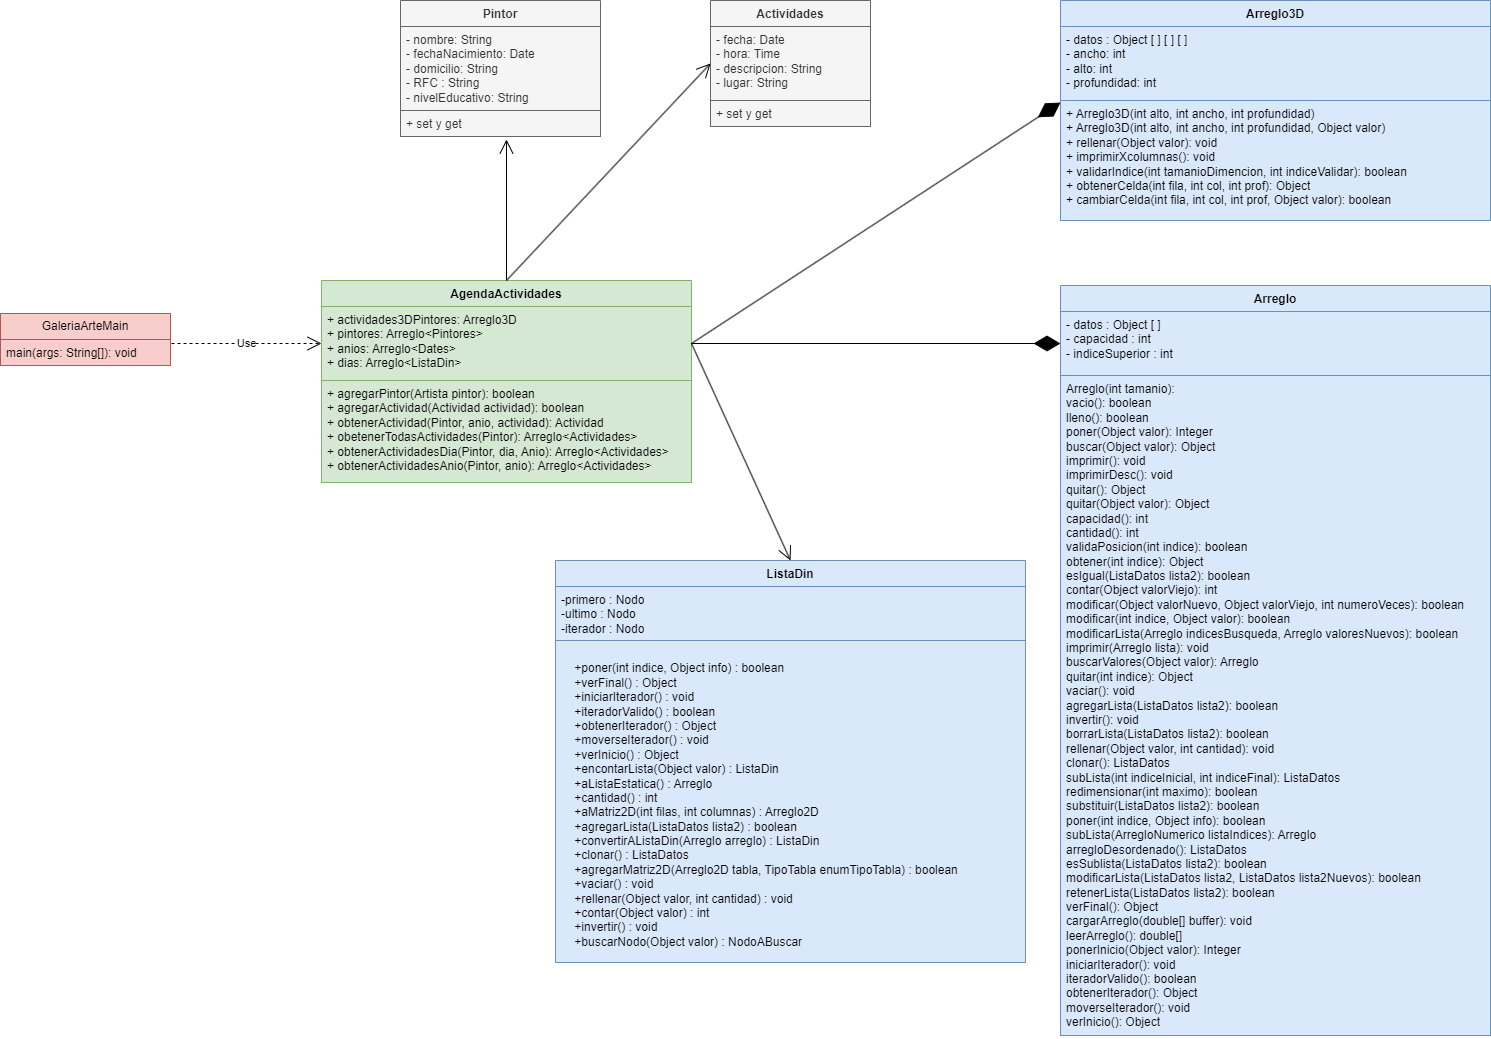

The diagram above was exported from draw.io. Its source (the exported page's mxGraphModel, read from the mxfile embedded in the PNG):
<mxGraphModel dx="2236" dy="825" grid="1" gridSize="10" guides="1" tooltips="1" connect="1" arrows="1" fold="1" page="1" pageScale="1" pageWidth="850" pageHeight="1100" math="0" shadow="0">
  <root>
    <mxCell id="0" />
    <mxCell id="1" parent="0" />
    <mxCell id="2" value="AgendaActividades" style="swimlane;fontStyle=1;align=center;verticalAlign=top;childLayout=stackLayout;horizontal=1;startSize=26;horizontalStack=0;resizeParent=1;resizeParentMax=0;resizeLast=0;collapsible=1;marginBottom=0;whiteSpace=wrap;html=1;fillColor=#d5e8d4;strokeColor=#82b366;" parent="1" vertex="1">
      <mxGeometry x="231" y="310" width="370" height="202" as="geometry" />
    </mxCell>
    <mxCell id="3" value="+ actividades3DPintores: Arreglo3D&lt;div&gt;+ pintores: Arreglo&amp;lt;Pintores&amp;gt;&lt;/div&gt;&lt;div&gt;+ anios: Arreglo&amp;lt;Dates&amp;gt;&lt;/div&gt;&lt;div&gt;+ dias: Arreglo&amp;lt;ListaDin&amp;gt;&lt;/div&gt;" style="text;strokeColor=#82b366;fillColor=#d5e8d4;align=left;verticalAlign=top;spacingLeft=4;spacingRight=4;overflow=hidden;rotatable=0;points=[[0,0.5],[1,0.5]];portConstraint=eastwest;whiteSpace=wrap;html=1;" parent="2" vertex="1">
      <mxGeometry y="26" width="370" height="74" as="geometry" />
    </mxCell>
    <mxCell id="5" value="+ agregarPintor(Artista pintor): boolean&lt;div&gt;+ agregarActividad(Actividad actividad): boolean&lt;/div&gt;&lt;div&gt;+ obtenerActividad(Pintor, anio, actividad): Actividad&lt;/div&gt;&lt;div&gt;+ obetenerTodasActividades(Pintor): Arreglo&amp;lt;Actividades&amp;gt;&lt;/div&gt;&lt;div&gt;+ obtenerActividadesDia(Pintor, dia, Anio): Arreglo&amp;lt;Actividades&amp;gt;&lt;/div&gt;&lt;div&gt;+ obtenerActividadesAnio(Pintor, anio): Arreglo&amp;lt;Actividades&amp;gt;&lt;/div&gt;" style="text;strokeColor=#82b366;fillColor=#d5e8d4;align=left;verticalAlign=top;spacingLeft=4;spacingRight=4;overflow=hidden;rotatable=0;points=[[0,0.5],[1,0.5]];portConstraint=eastwest;whiteSpace=wrap;html=1;" parent="2" vertex="1">
      <mxGeometry y="100" width="370" height="102" as="geometry" />
    </mxCell>
    <mxCell id="10" value="Pintor" style="swimlane;fontStyle=1;align=center;verticalAlign=top;childLayout=stackLayout;horizontal=1;startSize=26;horizontalStack=0;resizeParent=1;resizeParentMax=0;resizeLast=0;collapsible=1;marginBottom=0;whiteSpace=wrap;html=1;fillColor=#f5f5f5;fontColor=#333333;strokeColor=#666666;" parent="1" vertex="1">
      <mxGeometry x="310" y="30" width="200" height="136" as="geometry" />
    </mxCell>
    <mxCell id="11" value="- nombre: String&lt;div&gt;- fechaNacimiento: Date&lt;/div&gt;&lt;div&gt;- domicilio: String&lt;/div&gt;&lt;div&gt;- RFC : String&lt;/div&gt;&lt;div&gt;- nivelEducativo: String&amp;nbsp; &amp;nbsp;&lt;/div&gt;" style="text;strokeColor=#666666;fillColor=#f5f5f5;align=left;verticalAlign=top;spacingLeft=4;spacingRight=4;overflow=hidden;rotatable=0;points=[[0,0.5],[1,0.5]];portConstraint=eastwest;whiteSpace=wrap;html=1;fontColor=#333333;" parent="10" vertex="1">
      <mxGeometry y="26" width="200" height="84" as="geometry" />
    </mxCell>
    <mxCell id="13" value="+ set y get&amp;nbsp;" style="text;strokeColor=#666666;fillColor=#f5f5f5;align=left;verticalAlign=top;spacingLeft=4;spacingRight=4;overflow=hidden;rotatable=0;points=[[0,0.5],[1,0.5]];portConstraint=eastwest;whiteSpace=wrap;html=1;fontColor=#333333;" parent="10" vertex="1">
      <mxGeometry y="110" width="200" height="26" as="geometry" />
    </mxCell>
    <mxCell id="14" value="" style="endArrow=open;endFill=1;endSize=12;html=1;exitX=0.5;exitY=0;exitDx=0;exitDy=0;entryX=0.53;entryY=1.115;entryDx=0;entryDy=0;entryPerimeter=0;" parent="1" source="2" target="13" edge="1">
      <mxGeometry width="160" relative="1" as="geometry">
        <mxPoint x="480" y="320" as="sourcePoint" />
        <mxPoint x="640" y="320" as="targetPoint" />
      </mxGeometry>
    </mxCell>
    <mxCell id="19" value="Actividades" style="swimlane;fontStyle=1;align=center;verticalAlign=top;childLayout=stackLayout;horizontal=1;startSize=26;horizontalStack=0;resizeParent=1;resizeParentMax=0;resizeLast=0;collapsible=1;marginBottom=0;whiteSpace=wrap;html=1;fillColor=#f5f5f5;fontColor=#333333;strokeColor=#666666;" parent="1" vertex="1">
      <mxGeometry x="620" y="30" width="160" height="126" as="geometry" />
    </mxCell>
    <mxCell id="20" value="- fecha: Date&lt;div&gt;- hora: Time&lt;/div&gt;&lt;div&gt;- descripcion: String&lt;/div&gt;&lt;div&gt;- lugar: String&amp;nbsp;&lt;/div&gt;" style="text;strokeColor=#666666;fillColor=#f5f5f5;align=left;verticalAlign=top;spacingLeft=4;spacingRight=4;overflow=hidden;rotatable=0;points=[[0,0.5],[1,0.5]];portConstraint=eastwest;whiteSpace=wrap;html=1;fontColor=#333333;" parent="19" vertex="1">
      <mxGeometry y="26" width="160" height="74" as="geometry" />
    </mxCell>
    <mxCell id="22" value="+ set y get" style="text;strokeColor=#666666;fillColor=#f5f5f5;align=left;verticalAlign=top;spacingLeft=4;spacingRight=4;overflow=hidden;rotatable=0;points=[[0,0.5],[1,0.5]];portConstraint=eastwest;whiteSpace=wrap;html=1;fontColor=#333333;" parent="19" vertex="1">
      <mxGeometry y="100" width="160" height="26" as="geometry" />
    </mxCell>
    <mxCell id="23" value="" style="endArrow=open;endFill=1;endSize=12;html=1;exitX=0.5;exitY=0;exitDx=0;exitDy=0;entryX=0;entryY=0.5;entryDx=0;entryDy=0;" parent="1" source="2" target="20" edge="1">
      <mxGeometry width="160" relative="1" as="geometry">
        <mxPoint x="480" y="120" as="sourcePoint" />
        <mxPoint x="640" y="120" as="targetPoint" />
        <Array as="points" />
      </mxGeometry>
    </mxCell>
    <mxCell id="24" value="Arreglo" style="swimlane;fontStyle=1;align=center;verticalAlign=top;childLayout=stackLayout;horizontal=1;startSize=26;horizontalStack=0;resizeParent=1;resizeParentMax=0;resizeLast=0;collapsible=1;marginBottom=0;whiteSpace=wrap;html=1;fillColor=#dae8fc;strokeColor=#6c8ebf;" vertex="1" parent="1">
      <mxGeometry x="970" y="315" width="430" height="750" as="geometry" />
    </mxCell>
    <mxCell id="25" value="- datos : &lt;span class=&quot;hljs-keyword&quot;&gt;Object&amp;nbsp;&lt;/span&gt;[ ]&amp;nbsp;&lt;br&gt;- capacidad : &lt;span class=&quot;hljs-type&quot;&gt;int&lt;/span&gt;&amp;nbsp;&lt;br&gt;- indiceSuperior : &lt;span class=&quot;hljs-type&quot;&gt;int&lt;/span&gt;" style="text;strokeColor=#6c8ebf;fillColor=#dae8fc;align=left;verticalAlign=top;spacingLeft=4;spacingRight=4;overflow=hidden;rotatable=0;points=[[0,0.5],[1,0.5]];portConstraint=eastwest;whiteSpace=wrap;html=1;" vertex="1" parent="24">
      <mxGeometry y="26" width="430" height="64" as="geometry" />
    </mxCell>
    <mxCell id="26" value="&lt;div&gt;&lt;font color=&quot;#000000&quot;&gt;Arreglo(int tamanio):&lt;/font&gt;&lt;/div&gt;&lt;div&gt;&lt;font color=&quot;#000000&quot;&gt;vacio(): boolean&lt;/font&gt;&lt;/div&gt;&lt;div&gt;&lt;font color=&quot;#000000&quot;&gt;lleno(): boolean&lt;/font&gt;&lt;/div&gt;&lt;div&gt;&lt;font color=&quot;#000000&quot;&gt;poner(Object valor): Integer&lt;/font&gt;&lt;/div&gt;&lt;div&gt;&lt;font color=&quot;#000000&quot;&gt;buscar(Object valor): Object&lt;/font&gt;&lt;/div&gt;&lt;div&gt;&lt;font color=&quot;#000000&quot;&gt;imprimir(): void&lt;/font&gt;&lt;/div&gt;&lt;div&gt;&lt;font color=&quot;#000000&quot;&gt;imprimirDesc(): void&lt;/font&gt;&lt;/div&gt;&lt;div&gt;&lt;font color=&quot;#000000&quot;&gt;quitar(): Object&lt;/font&gt;&lt;/div&gt;&lt;div&gt;&lt;font color=&quot;#000000&quot;&gt;quitar(Object valor): Object&lt;/font&gt;&lt;/div&gt;&lt;div&gt;&lt;font color=&quot;#000000&quot;&gt;capacidad(): int&lt;/font&gt;&lt;/div&gt;&lt;div&gt;&lt;font color=&quot;#000000&quot;&gt;cantidad(): int&lt;/font&gt;&lt;/div&gt;&lt;div&gt;&lt;font color=&quot;#000000&quot;&gt;validaPosicion(int indice): boolean&lt;/font&gt;&lt;/div&gt;&lt;div&gt;&lt;font color=&quot;#000000&quot;&gt;obtener(int indice): Object&lt;/font&gt;&lt;/div&gt;&lt;div&gt;&lt;font color=&quot;#000000&quot;&gt;esIgual(ListaDatos lista2): boolean&lt;/font&gt;&lt;/div&gt;&lt;div&gt;&lt;font color=&quot;#000000&quot;&gt;contar(Object valorViejo): int&lt;/font&gt;&lt;/div&gt;&lt;div&gt;&lt;font color=&quot;#000000&quot;&gt;modificar(Object valorNuevo, Object valorViejo, int numeroVeces): boolean&lt;/font&gt;&lt;/div&gt;&lt;div&gt;&lt;font color=&quot;#000000&quot;&gt;modificar(int indice, Object valor): boolean&lt;/font&gt;&lt;/div&gt;&lt;div&gt;&lt;font color=&quot;#000000&quot;&gt;modificarLista(Arreglo indicesBusqueda, Arreglo valoresNuevos): boolean&lt;/font&gt;&lt;/div&gt;&lt;div&gt;&lt;font color=&quot;#000000&quot;&gt;imprimir(Arreglo lista): void&lt;/font&gt;&lt;/div&gt;&lt;div&gt;&lt;font color=&quot;#000000&quot;&gt;buscarValores(Object valor): Arreglo&lt;/font&gt;&lt;/div&gt;&lt;div&gt;&lt;font color=&quot;#000000&quot;&gt;quitar(int indice): Object&lt;/font&gt;&lt;/div&gt;&lt;div&gt;&lt;font color=&quot;#000000&quot;&gt;vaciar(): void&lt;/font&gt;&lt;/div&gt;&lt;div&gt;&lt;font color=&quot;#000000&quot;&gt;agregarLista(ListaDatos lista2): boolean&lt;/font&gt;&lt;/div&gt;&lt;div&gt;&lt;font color=&quot;#000000&quot;&gt;invertir(): void&lt;/font&gt;&lt;/div&gt;&lt;div&gt;&lt;font color=&quot;#000000&quot;&gt;borrarLista(ListaDatos lista2): boolean&lt;/font&gt;&lt;/div&gt;&lt;div&gt;&lt;font color=&quot;#000000&quot;&gt;rellenar(Object valor, int cantidad): void&lt;/font&gt;&lt;/div&gt;&lt;div&gt;&lt;font color=&quot;#000000&quot;&gt;clonar(): ListaDatos&lt;/font&gt;&lt;/div&gt;&lt;div&gt;&lt;font color=&quot;#000000&quot;&gt;subLista(int indiceInicial, int indiceFinal): ListaDatos&lt;/font&gt;&lt;/div&gt;&lt;div&gt;&lt;font color=&quot;#000000&quot;&gt;redimensionar(int maximo): boolean&lt;/font&gt;&lt;/div&gt;&lt;div&gt;&lt;font color=&quot;#000000&quot;&gt;substituir(ListaDatos lista2): boolean&lt;/font&gt;&lt;/div&gt;&lt;div&gt;&lt;font color=&quot;#000000&quot;&gt;poner(int indice, Object info): boolean&lt;/font&gt;&lt;/div&gt;&lt;div&gt;&lt;font color=&quot;#000000&quot;&gt;subLista(ArregloNumerico listaIndices): Arreglo&lt;/font&gt;&lt;/div&gt;&lt;div&gt;&lt;font color=&quot;#000000&quot;&gt;arregloDesordenado(): ListaDatos&lt;/font&gt;&lt;/div&gt;&lt;div&gt;&lt;font color=&quot;#000000&quot;&gt;esSublista(ListaDatos lista2): boolean&lt;/font&gt;&lt;/div&gt;&lt;div&gt;&lt;font color=&quot;#000000&quot;&gt;modificarLista(ListaDatos lista2, ListaDatos lista2Nuevos): boolean&lt;/font&gt;&lt;/div&gt;&lt;div&gt;&lt;font color=&quot;#000000&quot;&gt;retenerLista(ListaDatos lista2): boolean&lt;/font&gt;&lt;/div&gt;&lt;div&gt;&lt;font color=&quot;#000000&quot;&gt;verFinal(): Object&lt;/font&gt;&lt;/div&gt;&lt;div&gt;&lt;font color=&quot;#000000&quot;&gt;cargarArreglo(double[] buffer): void&lt;/font&gt;&lt;/div&gt;&lt;div&gt;&lt;font color=&quot;#000000&quot;&gt;leerArreglo(): double[]&lt;/font&gt;&lt;/div&gt;&lt;div&gt;&lt;font color=&quot;#000000&quot;&gt;ponerInicio(Object valor): Integer&lt;/font&gt;&lt;/div&gt;&lt;div&gt;&lt;font color=&quot;#000000&quot;&gt;iniciarIterador(): void&lt;/font&gt;&lt;/div&gt;&lt;div&gt;&lt;font color=&quot;#000000&quot;&gt;iteradorValido(): boolean&lt;/font&gt;&lt;/div&gt;&lt;div&gt;&lt;font color=&quot;#000000&quot;&gt;obtenerIterador(): Object&lt;/font&gt;&lt;/div&gt;&lt;div&gt;&lt;font color=&quot;#000000&quot;&gt;moverseIterador(): void&lt;/font&gt;&lt;/div&gt;&lt;div&gt;&lt;font color=&quot;#000000&quot;&gt;verInicio(): Object&lt;/font&gt;&lt;/div&gt;" style="text;strokeColor=#6c8ebf;fillColor=#dae8fc;align=left;verticalAlign=top;spacingLeft=4;spacingRight=4;overflow=hidden;rotatable=0;points=[[0,0.5],[1,0.5]];portConstraint=eastwest;whiteSpace=wrap;html=1;" vertex="1" parent="24">
      <mxGeometry y="90" width="430" height="660" as="geometry" />
    </mxCell>
    <mxCell id="27" value="" style="endArrow=diamondThin;endFill=1;endSize=24;html=1;exitX=1;exitY=0.5;exitDx=0;exitDy=0;entryX=0;entryY=0.5;entryDx=0;entryDy=0;" edge="1" parent="1" source="3" target="25">
      <mxGeometry width="160" relative="1" as="geometry">
        <mxPoint x="830" y="620" as="sourcePoint" />
        <mxPoint x="990" y="620" as="targetPoint" />
      </mxGeometry>
    </mxCell>
    <mxCell id="28" value="Arreglo3D" style="swimlane;fontStyle=1;align=center;verticalAlign=top;childLayout=stackLayout;horizontal=1;startSize=26;horizontalStack=0;resizeParent=1;resizeParentMax=0;resizeLast=0;collapsible=1;marginBottom=0;whiteSpace=wrap;html=1;fillColor=#dae8fc;strokeColor=#6c8ebf;" vertex="1" parent="1">
      <mxGeometry x="970" y="30" width="430" height="220" as="geometry" />
    </mxCell>
    <mxCell id="29" value="- datos : &lt;span class=&quot;hljs-keyword&quot;&gt;Object&amp;nbsp;&lt;/span&gt;[ ] [ ] [ ]&lt;br&gt;-&amp;nbsp;&lt;span style=&quot;background-color: transparent;&quot;&gt;&lt;font color=&quot;#000000&quot;&gt;ancho: int&lt;/font&gt;&lt;/span&gt;&lt;div&gt;&lt;font color=&quot;#000000&quot;&gt;- alto: int&lt;/font&gt;&lt;/div&gt;&lt;div&gt;&lt;font color=&quot;#000000&quot;&gt;- profundidad: int&lt;/font&gt;&lt;/div&gt;&lt;div&gt;&lt;br&gt;&lt;/div&gt;" style="text;strokeColor=#6c8ebf;fillColor=#dae8fc;align=left;verticalAlign=top;spacingLeft=4;spacingRight=4;overflow=hidden;rotatable=0;points=[[0,0.5],[1,0.5]];portConstraint=eastwest;whiteSpace=wrap;html=1;" vertex="1" parent="28">
      <mxGeometry y="26" width="430" height="74" as="geometry" />
    </mxCell>
    <mxCell id="30" value="&lt;div&gt;&lt;font color=&quot;#000000&quot;&gt;+ Arreglo3D(int alto, int ancho, int profundidad)&lt;/font&gt;&lt;/div&gt;&lt;div&gt;&lt;font color=&quot;#000000&quot;&gt;+ Arreglo3D(int alto, int ancho, int profundidad, Object valor)&lt;/font&gt;&lt;/div&gt;&lt;div&gt;&lt;font color=&quot;#000000&quot;&gt;+ rellenar(Object valor): void&lt;/font&gt;&lt;/div&gt;&lt;div&gt;&lt;font color=&quot;#000000&quot;&gt;+ imprimirXcolumnas(): void&lt;/font&gt;&lt;/div&gt;&lt;div&gt;&lt;font color=&quot;#000000&quot;&gt;+ validarIndice(int tamanioDimencion, int indiceValidar): boolean&lt;/font&gt;&lt;/div&gt;&lt;div&gt;&lt;font color=&quot;#000000&quot;&gt;+ obtenerCelda(int fila, int col, int prof): Object&lt;/font&gt;&lt;/div&gt;&lt;div&gt;&lt;font color=&quot;#000000&quot;&gt;+ cambiarCelda(int fila, int col, int prof, Object valor): boolean&lt;/font&gt;&lt;/div&gt;" style="text;strokeColor=#6c8ebf;fillColor=#dae8fc;align=left;verticalAlign=top;spacingLeft=4;spacingRight=4;overflow=hidden;rotatable=0;points=[[0,0.5],[1,0.5]];portConstraint=eastwest;whiteSpace=wrap;html=1;" vertex="1" parent="28">
      <mxGeometry y="100" width="430" height="120" as="geometry" />
    </mxCell>
    <mxCell id="31" value="" style="endArrow=diamondThin;endFill=1;endSize=24;html=1;entryX=0;entryY=0.017;entryDx=0;entryDy=0;entryPerimeter=0;exitX=1;exitY=0.5;exitDx=0;exitDy=0;" edge="1" parent="1" source="3" target="30">
      <mxGeometry width="160" relative="1" as="geometry">
        <mxPoint x="880" y="330" as="sourcePoint" />
        <mxPoint x="1040" y="330" as="targetPoint" />
      </mxGeometry>
    </mxCell>
    <mxCell id="33" value="ListaDin" style="swimlane;fontStyle=1;align=center;verticalAlign=top;childLayout=stackLayout;horizontal=1;startSize=26;horizontalStack=0;resizeParent=1;resizeParentMax=0;resizeLast=0;collapsible=1;marginBottom=0;whiteSpace=wrap;html=1;fillColor=#dae8fc;strokeColor=#6c8ebf;" vertex="1" parent="1">
      <mxGeometry x="465" y="590" width="470" height="402" as="geometry" />
    </mxCell>
    <mxCell id="34" value="&lt;div&gt;&lt;font color=&quot;#000000&quot;&gt;-primero : Nodo&lt;/font&gt;&lt;/div&gt;&lt;div&gt;&lt;span style=&quot;background-color: transparent;&quot;&gt;-ultimo : Nodo&lt;/span&gt;&lt;/div&gt;&lt;div&gt;&lt;span style=&quot;background-color: transparent;&quot;&gt;-iterador : Nodo&lt;/span&gt;&lt;/div&gt;" style="text;strokeColor=#6c8ebf;fillColor=#dae8fc;align=left;verticalAlign=top;spacingLeft=4;spacingRight=4;overflow=hidden;rotatable=0;points=[[0,0.5],[1,0.5]];portConstraint=eastwest;whiteSpace=wrap;html=1;" vertex="1" parent="33">
      <mxGeometry y="26" width="470" height="54" as="geometry" />
    </mxCell>
    <mxCell id="36" value="&lt;div&gt;&lt;font color=&quot;#000000&quot;&gt;&amp;nbsp;&amp;nbsp;&lt;/font&gt;&lt;/div&gt;&lt;div&gt;&lt;font color=&quot;#000000&quot;&gt;&amp;nbsp; &amp;nbsp; +poner(int indice, Object info) : boolean&lt;/font&gt;&lt;/div&gt;&lt;div&gt;&lt;font color=&quot;#000000&quot;&gt;&amp;nbsp; &amp;nbsp; +verFinal() : Object&lt;/font&gt;&lt;/div&gt;&lt;div&gt;&lt;font color=&quot;#000000&quot;&gt;&amp;nbsp; &amp;nbsp; +iniciarIterador() : void&lt;/font&gt;&lt;/div&gt;&lt;div&gt;&lt;font color=&quot;#000000&quot;&gt;&amp;nbsp; &amp;nbsp; +iteradorValido() : boolean&lt;/font&gt;&lt;/div&gt;&lt;div&gt;&lt;font color=&quot;#000000&quot;&gt;&amp;nbsp; &amp;nbsp; +obtenerIterador() : Object&lt;/font&gt;&lt;/div&gt;&lt;div&gt;&lt;font color=&quot;#000000&quot;&gt;&amp;nbsp; &amp;nbsp; +moverseIterador() : void&lt;/font&gt;&lt;/div&gt;&lt;div&gt;&lt;font color=&quot;#000000&quot;&gt;&amp;nbsp; &amp;nbsp; +verInicio() : Object&lt;/font&gt;&lt;/div&gt;&lt;div&gt;&lt;font color=&quot;#000000&quot;&gt;&amp;nbsp; &amp;nbsp; +encontarLista(Object valor) : ListaDin&lt;/font&gt;&lt;/div&gt;&lt;div&gt;&lt;font color=&quot;#000000&quot;&gt;&amp;nbsp; &amp;nbsp; +aListaEstatica() : Arreglo&lt;/font&gt;&lt;/div&gt;&lt;div&gt;&lt;font color=&quot;#000000&quot;&gt;&amp;nbsp; &amp;nbsp; +cantidad() : int&lt;/font&gt;&lt;/div&gt;&lt;div&gt;&lt;font color=&quot;#000000&quot;&gt;&amp;nbsp; &amp;nbsp; +aMatriz2D(int filas, int columnas) : Arreglo2D&lt;/font&gt;&lt;/div&gt;&lt;div&gt;&lt;font color=&quot;#000000&quot;&gt;&amp;nbsp; &amp;nbsp; +agregarLista(ListaDatos lista2) : boolean&lt;/font&gt;&lt;/div&gt;&lt;div&gt;&lt;font color=&quot;#000000&quot;&gt;&amp;nbsp; &amp;nbsp; +convertirAListaDin(Arreglo arreglo) : ListaDin&lt;/font&gt;&lt;/div&gt;&lt;div&gt;&lt;font color=&quot;#000000&quot;&gt;&amp;nbsp; &amp;nbsp; +clonar() : ListaDatos&lt;/font&gt;&lt;/div&gt;&lt;div&gt;&lt;font color=&quot;#000000&quot;&gt;&amp;nbsp; &amp;nbsp; +agregarMatriz2D(Arreglo2D tabla, TipoTabla enumTipoTabla) : boolean&lt;/font&gt;&lt;/div&gt;&lt;div&gt;&lt;font color=&quot;#000000&quot;&gt;&amp;nbsp; &amp;nbsp; +vaciar() : void&lt;/font&gt;&lt;/div&gt;&lt;div&gt;&lt;font color=&quot;#000000&quot;&gt;&amp;nbsp; &amp;nbsp; +rellenar(Object valor, int cantidad) : void&lt;/font&gt;&lt;/div&gt;&lt;div&gt;&lt;font color=&quot;#000000&quot;&gt;&amp;nbsp; &amp;nbsp; +contar(Object valor) : int&lt;/font&gt;&lt;/div&gt;&lt;div&gt;&lt;font color=&quot;#000000&quot;&gt;&amp;nbsp; &amp;nbsp; +invertir() : void&lt;/font&gt;&lt;/div&gt;&lt;div&gt;&lt;font color=&quot;#000000&quot;&gt;&amp;nbsp; &amp;nbsp; +buscarNodo(Object valor) : NodoABuscar&lt;/font&gt;&lt;/div&gt;" style="text;strokeColor=#6c8ebf;fillColor=#dae8fc;align=left;verticalAlign=top;spacingLeft=4;spacingRight=4;overflow=hidden;rotatable=0;points=[[0,0.5],[1,0.5]];portConstraint=eastwest;whiteSpace=wrap;html=1;" vertex="1" parent="33">
      <mxGeometry y="80" width="470" height="322" as="geometry" />
    </mxCell>
    <mxCell id="37" value="" style="endArrow=open;endFill=1;endSize=12;html=1;exitX=1;exitY=0.5;exitDx=0;exitDy=0;entryX=0.5;entryY=0;entryDx=0;entryDy=0;" edge="1" parent="1" source="3" target="33">
      <mxGeometry width="160" relative="1" as="geometry">
        <mxPoint x="740" y="490" as="sourcePoint" />
        <mxPoint x="900" y="490" as="targetPoint" />
      </mxGeometry>
    </mxCell>
    <mxCell id="38" value="GaleriaArteMain" style="swimlane;fontStyle=0;childLayout=stackLayout;horizontal=1;startSize=26;fillColor=#f8cecc;horizontalStack=0;resizeParent=1;resizeParentMax=0;resizeLast=0;collapsible=1;marginBottom=0;whiteSpace=wrap;html=1;strokeColor=#b85450;" vertex="1" parent="1">
      <mxGeometry x="-90" y="343" width="170" height="52" as="geometry" />
    </mxCell>
    <mxCell id="39" value="main(args: String[]): void" style="text;strokeColor=#b85450;fillColor=#f8cecc;align=left;verticalAlign=top;spacingLeft=4;spacingRight=4;overflow=hidden;rotatable=0;points=[[0,0.5],[1,0.5]];portConstraint=eastwest;whiteSpace=wrap;html=1;" vertex="1" parent="38">
      <mxGeometry y="26" width="170" height="26" as="geometry" />
    </mxCell>
    <mxCell id="43" value="Use" style="endArrow=open;endSize=12;dashed=1;html=1;exitX=1.006;exitY=0.154;exitDx=0;exitDy=0;exitPerimeter=0;entryX=0;entryY=0.5;entryDx=0;entryDy=0;" edge="1" parent="1" source="39" target="3">
      <mxGeometry width="160" relative="1" as="geometry">
        <mxPoint x="10" y="510" as="sourcePoint" />
        <mxPoint x="170" y="510" as="targetPoint" />
      </mxGeometry>
    </mxCell>
  </root>
</mxGraphModel>